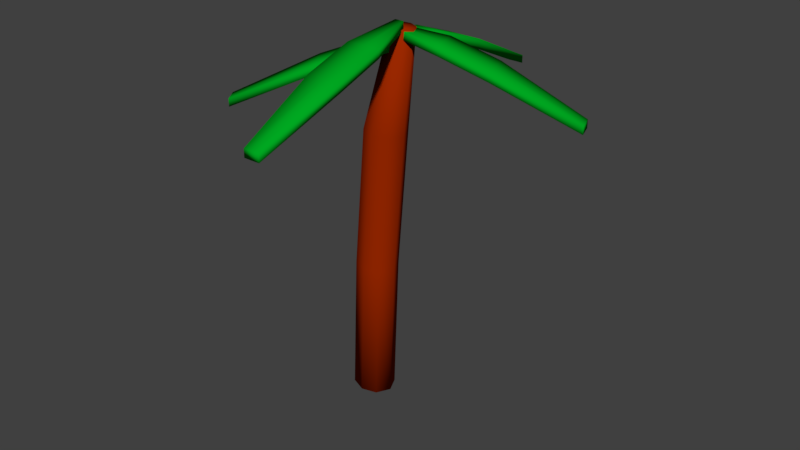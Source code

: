 # Source: LandProp_PalmTree_SandBiom_01.blend  (saved by Blender 2.79.0; exported with 4.5.12 LTS)
import bpy
from mathutils import Matrix  # noqa: F401  (used for matrix-valued properties, if any)

bpy.ops.wm.read_factory_settings(use_empty=True)
scene = bpy.context.scene
scene.name = 'Scene'

# ---- collections
col_collection_1 = bpy.data.collections.new('Collection 1'); scene.collection.children.link(col_collection_1)

# ---- materials (node trees are filled in below, after node groups)
mat_material = bpy.data.materials.new('Material')
mat_material.alpha_threshold = 0.0
mat_material.use_transparent_shadow = False
mat_material.diffuse_color = (0.3343, 0.02203, 0.0001734, 1.0)
mat_material.roughness = 0.5
mat_material_001 = bpy.data.materials.new('Material.001')
mat_material_001.alpha_threshold = 0.0
mat_material_001.use_transparent_shadow = False
mat_material_001.diffuse_color = (0.0, 0.3931, 0.0154, 1.0)
mat_material_001.roughness = 0.5

# ---- material node trees

# ---- world
world_world = bpy.data.worlds.new('World'); scene.world = world_world
world_world.color = (0.05088, 0.05088, 0.05088)
world_world.use_sun_shadow = False
world_world.sun_shadow_jitter_overblur = 0.0
world_world.cycles.sampling_method = 'MANUAL'

# ---- meshes
me_cube_001 = bpy.data.meshes.new('Cube.001')
me_cube_001.from_pydata([(-1.0, -1.0, -1.0), (-1.537, -0.966, 18.47), (-1.0, 1.0, -1.0), (-1.537, 1.034, 18.47), (1.0, -1.0, -1.0), (0.4631, -0.966, 18.47), (1.0, 1.0, -1.0), (0.4631, 1.034, 18.47), (-1.456, 0.0, -1.0), (-1.993, 0.03397, 18.47), (1.456, 0.0, -1.0), (0.9193, 0.03397, 18.47), (0.0, 1.366, -1.0), (-0.5369, 1.4, 18.47), (0.0, -1.366, -1.0), (-0.5369, -1.332, 18.47), (-1.474, -1.0, 8.714), (0.0, 0.0, -1.0), (-0.3351, -0.5732, 25.47), (-0.3351, 0.5801, 25.47), (0.8182, -0.5732, 25.47), (0.8182, 0.5801, 25.47), (-0.5982, 0.003419, 25.47), (1.081, 0.003419, 25.47), (0.2415, 0.7911, 25.47), (0.2415, -0.7843, 25.47), (0.2415, 0.003419, 25.47), (-1.474, 1.0, 8.714), (0.5259, 1.0, 8.714), (0.5259, -1.0, 8.714), (0.9821, 0.0, 8.714), (-1.93, 0.0, 8.714), (-0.4741, -1.366, 8.714), (-0.4741, 1.366, 8.714), (-0.1764, -12.31, 20.87), (-0.2245, -12.31, 21.42), (-0.04266, -0.3363, 25.34), (-0.09067, -0.3363, 25.89), (0.9599, -12.31, 20.97), (0.9118, -12.31, 21.51), (0.5784, -0.3363, 25.39), (0.5304, -0.3363, 25.94), (-0.8551, -6.753, 23.4), (-0.9031, -6.753, 23.95), (1.584, -6.753, 23.61), (1.536, -6.753, 24.16), (-0.8658, -3.595, 25.09), (1.54, -3.595, 24.75), (-0.8177, -3.595, 24.54), (1.492, -3.595, 25.3), (0.2891, -0.3363, 25.37), (0.2411, -0.3363, 25.92), (0.4219, -12.31, 20.92), (0.3739, -12.31, 21.47), (0.3572, -6.753, 24.06), (0.4052, -6.753, 23.51), (0.361, -3.595, 24.65), (0.313, -3.595, 25.2), (-8.855, -5.099, 19.17), (-8.903, -5.099, 19.71), (0.9515, 1.134, 24.48), (0.9035, 1.134, 25.03), (-8.222, -6.047, 19.22), (-8.27, -6.047, 19.77), (1.297, 0.616, 24.51), (1.249, 0.616, 25.06), (-4.738, -1.628, 22.12), (-4.786, -1.628, 22.67), (-3.379, -3.661, 22.24), (-3.427, -3.661, 22.79), (-2.197, 0.01722, 24.04), (-0.8356, -1.948, 23.6), (-2.149, 0.01722, 23.49), (-0.8836, -1.948, 24.15), (1.136, 0.8572, 24.5), (1.088, 0.8572, 25.05), (-8.522, -5.598, 19.19), (-8.57, -5.598, 19.74), (-4.084, -2.678, 22.73), (-4.036, -2.678, 22.18), (-1.492, -0.9655, 23.54), (-1.54, -0.9655, 24.09), (1.479, 11.74, 20.39), (1.431, 11.74, 20.94), (0.3533, -0.2217, 24.75), (0.3052, -0.2217, 25.3), (0.3428, 11.76, 20.29), (0.2948, 11.76, 20.84), (-0.2677, -0.2103, 24.7), (-0.3157, -0.2103, 25.25), (1.606, 6.176, 22.99), (1.558, 6.176, 23.54), (-0.8323, 6.22, 22.78), (-0.8803, 6.22, 23.33), (1.265, 3.021, 24.66), (-1.044, 3.065, 23.9), (1.313, 3.021, 24.11), (-1.092, 3.065, 24.45), (0.02156, -0.2156, 24.72), (-0.02645, -0.2156, 25.27), (0.8807, 11.75, 20.34), (0.8327, 11.75, 20.89), (0.2982, 6.199, 23.43), (0.3462, 6.199, 22.88), (0.135, 3.043, 24.01), (0.08695, 3.043, 24.56), (11.69, 2.71, 21.59), (11.64, 2.71, 22.14), (-0.1576, -0.6526, 25.01), (-0.2056, -0.6526, 25.56), (11.32, 3.789, 21.56), (11.27, 3.789, 22.1), (-0.3577, -0.06247, 24.99), (-0.4057, -0.06247, 25.54), (6.369, 0.4888, 23.71), (6.321, 0.4888, 24.26), (5.583, 2.807, 23.65), (5.535, 2.807, 24.2), (3.201, -0.3989, 25.13), (2.489, 1.841, 24.52), (3.249, -0.3989, 24.58), (2.441, 1.841, 25.07), (-0.2645, -0.3374, 25.0), (-0.3125, -0.3374, 25.55), (11.49, 3.278, 21.57), (11.45, 3.278, 22.12), (5.915, 1.686, 24.23), (5.963, 1.686, 23.68), (2.869, 0.7212, 24.55), (2.821, 0.7212, 25.1)], [], [(31, 9, 3, 27), (33, 13, 7, 28), (30, 11, 5, 29), (32, 15, 1, 16), (17, 10, 4, 14), (13, 3, 19, 24), (15, 5, 20, 25), (12, 6, 10, 17), (28, 7, 11, 30), (16, 1, 9, 31), (2, 12, 17, 8), (7, 13, 24, 21), (1, 15, 25, 18), (8, 17, 14, 0), (29, 5, 15, 32), (27, 3, 13, 33), (26, 22, 18, 25), (24, 19, 22, 26), (21, 24, 26, 23), (23, 26, 25, 20), (5, 11, 23, 20), (11, 7, 21, 23), (9, 1, 18, 22), (3, 9, 22, 19), (2, 27, 33, 12), (4, 29, 32, 14), (0, 16, 31, 8), (6, 28, 30, 10), (14, 32, 16, 0), (10, 30, 29, 4), (12, 33, 28, 6), (8, 31, 27, 2), (48, 46, 37, 36), (50, 51, 41, 40), (44, 45, 39, 38), (52, 53, 35, 34), (55, 44, 38, 52), (54, 43, 35, 53), (57, 46, 43, 54), (56, 47, 44, 55), (47, 49, 45, 44), (34, 35, 43, 42), (40, 41, 49, 47), (50, 40, 47, 56), (51, 37, 46, 57), (42, 43, 46, 48), (41, 51, 57, 49), (36, 50, 56, 48), (48, 56, 55, 42), (49, 57, 54, 45), (45, 54, 53, 39), (42, 55, 52, 34), (38, 39, 53, 52), (36, 37, 51, 50), (72, 70, 61, 60), (74, 75, 65, 64), (68, 69, 63, 62), (76, 77, 59, 58), (79, 68, 62, 76), (78, 67, 59, 77), (81, 70, 67, 78), (80, 71, 68, 79), (71, 73, 69, 68), (58, 59, 67, 66), (64, 65, 73, 71), (74, 64, 71, 80), (75, 61, 70, 81), (66, 67, 70, 72), (65, 75, 81, 73), (60, 74, 80, 72), (72, 80, 79, 66), (73, 81, 78, 69), (69, 78, 77, 63), (66, 79, 76, 58), (62, 63, 77, 76), (60, 61, 75, 74), (96, 94, 85, 84), (98, 99, 89, 88), (92, 93, 87, 86), (100, 101, 83, 82), (103, 92, 86, 100), (102, 91, 83, 101), (105, 94, 91, 102), (104, 95, 92, 103), (95, 97, 93, 92), (82, 83, 91, 90), (88, 89, 97, 95), (98, 88, 95, 104), (99, 85, 94, 105), (90, 91, 94, 96), (89, 99, 105, 97), (84, 98, 104, 96), (96, 104, 103, 90), (97, 105, 102, 93), (93, 102, 101, 87), (90, 103, 100, 82), (86, 87, 101, 100), (84, 85, 99, 98), (120, 118, 109, 108), (122, 123, 113, 112), (116, 117, 111, 110), (124, 125, 107, 106), (127, 116, 110, 124), (126, 115, 107, 125), (129, 118, 115, 126), (128, 119, 116, 127), (119, 121, 117, 116), (106, 107, 115, 114), (112, 113, 121, 119), (122, 112, 119, 128), (123, 109, 118, 129), (114, 115, 118, 120), (113, 123, 129, 121), (108, 122, 128, 120), (120, 128, 127, 114), (121, 129, 126, 117), (117, 126, 125, 111), (114, 127, 124, 106), (110, 111, 125, 124), (108, 109, 123, 122)])
me_cube_001.polygons.foreach_set('use_smooth', [True] * 120)
me_cube_001.polygons.foreach_set('material_index', [0, 0, 0, 0, 0, 0, 0, 0, 0, 0, 0, 0, 0, 0, 0, 0, 0, 0, 0, 0, 0, 0, 0, 0, 0, 0, 0, 0, 0, 0, 0, 0, 1, 1, 1, 1, 1, 1, 1, 1, 1, 1, 1, 1, 1, 1, 1, 1, 1, 1, 1, 1, 1, 1, 1, 1, 1, 1, 1, 1, 1, 1, 1, 1, 1, 1, 1, 1, 1, 1, 1, 1, 1, 1, 1, 1, 1, 1, 1, 1, 1, 1, 1, 1, 1, 1, 1, 1, 1, 1, 1, 1, 1, 1, 1, 1, 1, 1, 1, 1, 1, 1, 1, 1, 1, 1, 1, 1, 1, 1, 1, 1, 1, 1, 1, 1, 1, 1, 1, 1])
_uv = me_cube_001.uv_layers.new(name='UVMap')
_uv.uv.foreach_set('vector', [0.164, 0.3705, 0.1637, 0.721, 0.1253, 0.7226, 0.1226, 0.3702, 0.0827, 0.3694, 0.08734, 0.7263, 0.04852, 0.7313, 0.04268, 0.3686, 0.3265, 0.3684, 0.3204, 0.7366, 0.2793, 0.7312, 0.2851, 0.3685, 0.2451, 0.3692, 0.2404, 0.7263, 0.2024, 0.7225, 0.2052, 0.37, 0.3772, 0.04946, 0.4266, 0.02693, 0.4266, 0.0679, 0.3984, 0.09578, 0.08734, 0.7263, 0.1253, 0.7226, 0.1398, 0.984, 0.1166, 0.9883, 0.2404, 0.7263, 0.2793, 0.7312, 0.2343, 0.994, 0.2114, 0.9885, 0.3561, 0.003133, 0.3957, 7.281e-05, 0.4266, 0.02693, 0.3772, 0.04946, 0.04268, 0.3686, 0.04852, 0.7313, 0.007203, 0.7368, 0.001174, 0.3685, 0.2052, 0.37, 0.2024, 0.7225, 0.1637, 0.721, 0.164, 0.3705, 0.3278, 0.03102, 0.3561, 0.003133, 0.3772, 0.04946, 0.3278, 0.07199, 0.04852, 0.7313, 0.08734, 0.7263, 0.1166, 0.9883, 0.0938, 0.9939, 0.2024, 0.7225, 0.2404, 0.7263, 0.2114, 0.9885, 0.1883, 0.9841, 0.3278, 0.07199, 0.3772, 0.04946, 0.3984, 0.09578, 0.3588, 0.09884, 0.2851, 0.3685, 0.2793, 0.7312, 0.2404, 0.7263, 0.2451, 0.3692, 0.1226, 0.3702, 0.1253, 0.7226, 0.08734, 0.7263, 0.0827, 0.3694, 0.3563, 0.1275, 0.3278, 0.1145, 0.3457, 0.09899, 0.3685, 0.1008, 0.3441, 0.1542, 0.3278, 0.1381, 0.3278, 0.1145, 0.3563, 0.1275, 0.367, 0.1559, 0.3441, 0.1542, 0.3563, 0.1275, 0.3848, 0.1405, 0.3848, 0.1405, 0.3563, 0.1275, 0.3685, 0.1008, 0.3848, 0.1168, 0.2793, 0.7312, 0.3204, 0.7366, 0.258, 0.9997, 0.2343, 0.994, 0.007203, 0.7368, 0.04852, 0.7313, 0.0938, 0.9939, 0.07008, 0.9999, 0.1637, 0.721, 0.2024, 0.7225, 0.1883, 0.9841, 0.1641, 0.9823, 0.1253, 0.7226, 0.1637, 0.721, 0.1641, 0.9823, 0.1398, 0.984, 0.1221, 0.004241, 0.1226, 0.3702, 0.0827, 0.3694, 0.08186, 0.002508, 0.2861, 0.000785, 0.2851, 0.3685, 0.2451, 0.3692, 0.2459, 0.002499, 0.2056, 0.004235, 0.2052, 0.37, 0.164, 0.3705, 0.1639, 0.005021, 0.0417, 0.000791, 0.04268, 0.3686, 0.001174, 0.3685, 7.281e-05, 7.284e-05, 0.2459, 0.002499, 0.2451, 0.3692, 0.2052, 0.37, 0.2056, 0.004235, 0.3277, 7.281e-05, 0.3265, 0.3684, 0.2851, 0.3685, 0.2861, 0.000785, 0.08186, 0.002508, 0.0827, 0.3694, 0.04268, 0.3686, 0.0417, 0.000791, 0.1639, 0.005021, 0.164, 0.3705, 0.1226, 0.3702, 0.1221, 0.004241, 0.0, 0.0, 1.0, 0.0, 1.0, 1.0, 0.0, 1.0, 0.0, 0.0, 1.0, 0.0, 1.0, 1.0, 0.0, 1.0, 0.0, 0.0, 1.0, 0.0, 1.0, 1.0, 0.0, 1.0, 0.0, 0.0, 1.0, 0.0, 1.0, 1.0, 0.0, 1.0, 0.0, 0.0, 1.0, 0.0, 1.0, 1.0, 0.0, 1.0, 0.0, 0.0, 1.0, 0.0, 1.0, 1.0, 0.0, 1.0, 0.0, 0.0, 1.0, 0.0, 1.0, 1.0, 0.0, 1.0, 0.0, 0.0, 1.0, 0.0, 1.0, 1.0, 0.0, 1.0, 0.0, 0.0, 1.0, 0.0, 1.0, 1.0, 0.0, 1.0, 0.0, 0.0, 1.0, 0.0, 1.0, 1.0, 0.0, 1.0, 0.0, 0.0, 1.0, 0.0, 1.0, 1.0, 0.0, 1.0, 0.0, 0.0, 1.0, 0.0, 1.0, 1.0, 0.0, 1.0, 0.0, 0.0, 1.0, 0.0, 1.0, 1.0, 0.0, 1.0, 0.0, 0.0, 1.0, 0.0, 1.0, 1.0, 0.0, 1.0, 0.0, 0.0, 1.0, 0.0, 1.0, 1.0, 0.0, 1.0, 0.0, 0.0, 1.0, 0.0, 1.0, 1.0, 0.0, 1.0, 0.0, 0.0, 1.0, 0.0, 1.0, 1.0, 0.0, 1.0, 0.0, 0.0, 1.0, 0.0, 1.0, 1.0, 0.0, 1.0, 0.0, 0.0, 1.0, 0.0, 1.0, 1.0, 0.0, 1.0, 0.0, 0.0, 1.0, 0.0, 1.0, 1.0, 0.0, 1.0, 0.0, 0.0, 1.0, 0.0, 1.0, 1.0, 0.0, 1.0, 0.0, 0.0, 1.0, 0.0, 1.0, 1.0, 0.0, 1.0, 0.0, 0.0, 1.0, 0.0, 1.0, 1.0, 0.0, 1.0, 0.0, 0.0, 1.0, 0.0, 1.0, 1.0, 0.0, 1.0, 0.0, 0.0, 1.0, 0.0, 1.0, 1.0, 0.0, 1.0, 0.0, 0.0, 1.0, 0.0, 1.0, 1.0, 0.0, 1.0, 0.0, 0.0, 1.0, 0.0, 1.0, 1.0, 0.0, 1.0, 0.0, 0.0, 1.0, 0.0, 1.0, 1.0, 0.0, 1.0, 0.0, 0.0, 1.0, 0.0, 1.0, 1.0, 0.0, 1.0, 0.0, 0.0, 1.0, 0.0, 1.0, 1.0, 0.0, 1.0, 0.0, 0.0, 1.0, 0.0, 1.0, 1.0, 0.0, 1.0, 0.0, 0.0, 1.0, 0.0, 1.0, 1.0, 0.0, 1.0, 0.0, 0.0, 1.0, 0.0, 1.0, 1.0, 0.0, 1.0, 0.0, 0.0, 1.0, 0.0, 1.0, 1.0, 0.0, 1.0, 0.0, 0.0, 1.0, 0.0, 1.0, 1.0, 0.0, 1.0, 0.0, 0.0, 1.0, 0.0, 1.0, 1.0, 0.0, 1.0, 0.0, 0.0, 1.0, 0.0, 1.0, 1.0, 0.0, 1.0, 0.0, 0.0, 1.0, 0.0, 1.0, 1.0, 0.0, 1.0, 0.0, 0.0, 1.0, 0.0, 1.0, 1.0, 0.0, 1.0, 0.0, 0.0, 1.0, 0.0, 1.0, 1.0, 0.0, 1.0, 0.0, 0.0, 1.0, 0.0, 1.0, 1.0, 0.0, 1.0, 0.0, 0.0, 1.0, 0.0, 1.0, 1.0, 0.0, 1.0, 0.0, 0.0, 1.0, 0.0, 1.0, 1.0, 0.0, 1.0, 0.0, 0.0, 1.0, 0.0, 1.0, 1.0, 0.0, 1.0, 0.0, 0.0, 1.0, 0.0, 1.0, 1.0, 0.0, 1.0, 0.0, 0.0, 1.0, 0.0, 1.0, 1.0, 0.0, 1.0, 0.0, 0.0, 1.0, 0.0, 1.0, 1.0, 0.0, 1.0, 0.0, 0.0, 1.0, 0.0, 1.0, 1.0, 0.0, 1.0, 0.0, 0.0, 1.0, 0.0, 1.0, 1.0, 0.0, 1.0, 0.0, 0.0, 1.0, 0.0, 1.0, 1.0, 0.0, 1.0, 0.0, 0.0, 1.0, 0.0, 1.0, 1.0, 0.0, 1.0, 0.0, 0.0, 1.0, 0.0, 1.0, 1.0, 0.0, 1.0, 0.0, 0.0, 1.0, 0.0, 1.0, 1.0, 0.0, 1.0, 0.0, 0.0, 1.0, 0.0, 1.0, 1.0, 0.0, 1.0, 0.0, 0.0, 1.0, 0.0, 1.0, 1.0, 0.0, 1.0, 0.0, 0.0, 1.0, 0.0, 1.0, 1.0, 0.0, 1.0, 0.0, 0.0, 1.0, 0.0, 1.0, 1.0, 0.0, 1.0, 0.0, 0.0, 1.0, 0.0, 1.0, 1.0, 0.0, 1.0, 0.0, 0.0, 1.0, 0.0, 1.0, 1.0, 0.0, 1.0, 0.0, 0.0, 1.0, 0.0, 1.0, 1.0, 0.0, 1.0, 0.0, 0.0, 1.0, 0.0, 1.0, 1.0, 0.0, 1.0, 0.0, 0.0, 1.0, 0.0, 1.0, 1.0, 0.0, 1.0, 0.0, 0.0, 1.0, 0.0, 1.0, 1.0, 0.0, 1.0, 0.0, 0.0, 1.0, 0.0, 1.0, 1.0, 0.0, 1.0, 0.0, 0.0, 1.0, 0.0, 1.0, 1.0, 0.0, 1.0, 0.0, 0.0, 1.0, 0.0, 1.0, 1.0, 0.0, 1.0, 0.0, 0.0, 1.0, 0.0, 1.0, 1.0, 0.0, 1.0, 0.0, 0.0, 1.0, 0.0, 1.0, 1.0, 0.0, 1.0, 0.0, 0.0, 1.0, 0.0, 1.0, 1.0, 0.0, 1.0, 0.0, 0.0, 1.0, 0.0, 1.0, 1.0, 0.0, 1.0, 0.0, 0.0, 1.0, 0.0, 1.0, 1.0, 0.0, 1.0, 0.0, 0.0, 1.0, 0.0, 1.0, 1.0, 0.0, 1.0, 0.0, 0.0, 1.0, 0.0, 1.0, 1.0, 0.0, 1.0, 0.0, 0.0, 1.0, 0.0, 1.0, 1.0, 0.0, 1.0, 0.0, 0.0, 1.0, 0.0, 1.0, 1.0, 0.0, 1.0, 0.0, 0.0, 1.0, 0.0, 1.0, 1.0, 0.0, 1.0, 0.0, 0.0, 1.0, 0.0, 1.0, 1.0, 0.0, 1.0, 0.0, 0.0, 1.0, 0.0, 1.0, 1.0, 0.0, 1.0, 0.0, 0.0, 1.0, 0.0, 1.0, 1.0, 0.0, 1.0, 0.0, 0.0, 1.0, 0.0, 1.0, 1.0, 0.0, 1.0, 0.0, 0.0, 1.0, 0.0, 1.0, 1.0, 0.0, 1.0, 0.0, 0.0, 1.0, 0.0, 1.0, 1.0, 0.0, 1.0, 0.0, 0.0, 1.0, 0.0, 1.0, 1.0, 0.0, 1.0, 0.0, 0.0, 1.0, 0.0, 1.0, 1.0, 0.0, 1.0, 0.0, 0.0, 1.0, 0.0, 1.0, 1.0, 0.0, 1.0, 0.0, 0.0, 1.0, 0.0, 1.0, 1.0, 0.0, 1.0, 0.0, 0.0, 1.0, 0.0, 1.0, 1.0, 0.0, 1.0, 0.0, 0.0, 1.0, 0.0, 1.0, 1.0, 0.0, 1.0])
me_cube_001.materials.append(mat_material)
me_cube_001.materials.append(mat_material_001)
me_cube_001.use_remesh_preserve_volume = False
me_cube_001.use_remesh_preserve_attributes = False
me_cube_001.use_mirror_vertex_groups = False
me_cube_001.update()

# ---- objects
ob_cube = bpy.data.objects.new('Cube', me_cube_001)

# ---- transforms, parenting, visibility, modifiers, constraints
ob_cube.location = (0.0, 0.0, 0.0)
ob_cube.rotation_euler = (0.0, 0.08727, 0.0)
ob_cube.scale = (0.1864, 0.1864, 0.1864)
ob_cube.lineart.crease_threshold = 0.0

# ---- collection membership
col_collection_1.objects.link(ob_cube)

# ---- scene / render settings (as saved in the file)
scene.frame_start = 1; scene.frame_end = 250; scene.frame_set(1)
scene.render.engine = 'BLENDER_EEVEE_NEXT'
scene.render.resolution_percentage = 50
scene.render.dither_intensity = 0.0
scene.cycles.use_denoising = False
scene.cycles.samples = 128
scene.cycles.sampling_pattern = 'TABULATED_SOBOL'
scene.cycles.use_adaptive_sampling = False
scene.cycles.use_light_tree = False
scene.cycles.blur_glossy = 0.0
scene.cycles.sample_clamp_indirect = 0.0
scene.view_settings.view_transform = 'Standard'
bpy.context.view_layer.update()

# ---- added for rendering (the .blend has no active camera and no usable light): camera, sun
cam_auto = bpy.data.cameras.new('AutoCamera')
cam_auto.lens = 50.0
cam_auto.sensor_width = 36.0
cam_auto.clip_end = 1000.0
ob_auto_camera = bpy.data.objects.new('AutoCamera', cam_auto)
scene.collection.objects.link(ob_auto_camera)
ob_auto_camera.location = (8.02111, -9.12328, 8.34122)
ob_auto_camera.rotation_euler = (1.09748, -7.21219e-08, 0.694738)
scene.camera = ob_auto_camera
light_auto_sun = bpy.data.lights.new('AutoSun', 'SUN')
light_auto_sun.energy = 3.0
light_auto_sun.angle = 0.0523599
ob_auto_sun = bpy.data.objects.new('AutoSun', light_auto_sun)
scene.collection.objects.link(ob_auto_sun)
ob_auto_sun.rotation_euler = (0.872665, 0.174533, 0.523599)
bpy.context.view_layer.update()
